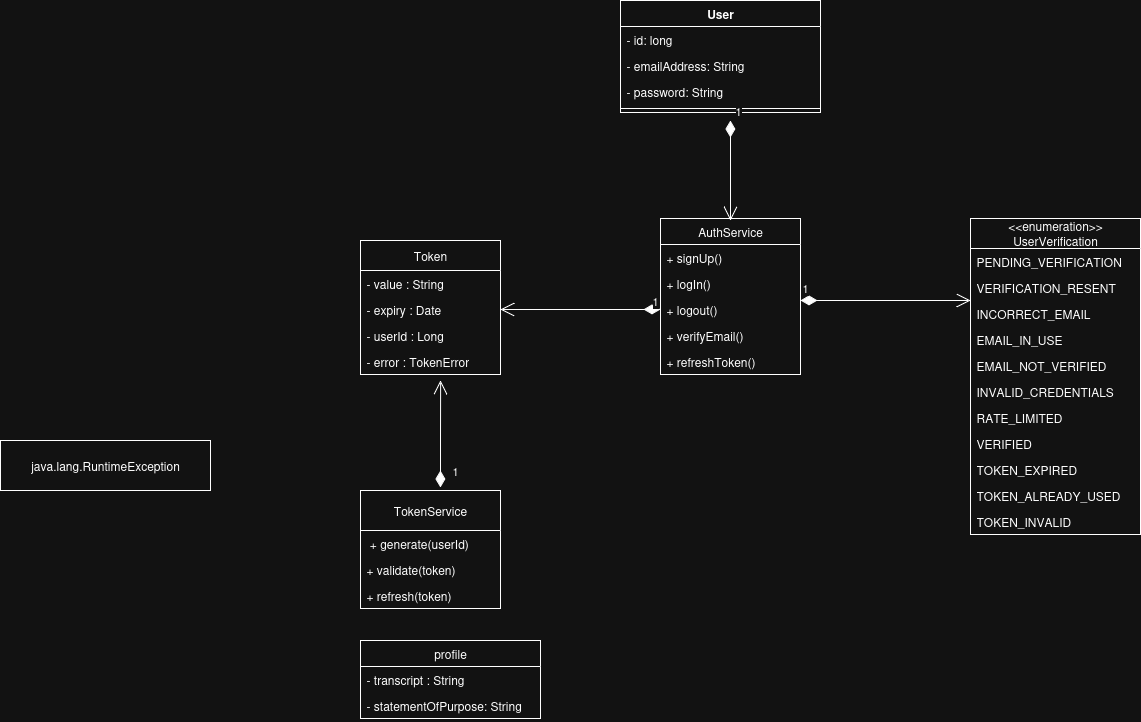

The diagram above was exported from draw.io. Its source (the exported page's mxGraphModel, read from the mxfile embedded in the PNG):
<mxGraphModel dx="872" dy="1543" grid="1" gridSize="10" guides="1" tooltips="1" connect="1" arrows="1" fold="1" page="1" pageScale="1" pageWidth="850" pageHeight="1100" math="0" shadow="0">
  <root>
    <mxCell id="0" />
    <mxCell id="1" parent="0" />
    <mxCell id="s3VymGB80AE3PTwKDn-h-1" value="User" style="swimlane;fontStyle=1;align=center;verticalAlign=top;childLayout=stackLayout;horizontal=1;startSize=26;horizontalStack=0;resizeParent=1;resizeParentMax=0;resizeLast=0;collapsible=1;marginBottom=0;whiteSpace=wrap;html=1;" parent="1" vertex="1">
      <mxGeometry x="1100" y="-20" width="200" height="112" as="geometry" />
    </mxCell>
    <mxCell id="s3VymGB80AE3PTwKDn-h-2" value="- id: long" style="text;strokeColor=none;fillColor=none;align=left;verticalAlign=top;spacingLeft=4;spacingRight=4;overflow=hidden;rotatable=0;points=[[0,0.5],[1,0.5]];portConstraint=eastwest;whiteSpace=wrap;html=1;" parent="s3VymGB80AE3PTwKDn-h-1" vertex="1">
      <mxGeometry y="26" width="200" height="26" as="geometry" />
    </mxCell>
    <mxCell id="s3VymGB80AE3PTwKDn-h-3" value="- emailAddress: String" style="text;strokeColor=none;fillColor=none;align=left;verticalAlign=top;spacingLeft=4;spacingRight=4;overflow=hidden;rotatable=0;points=[[0,0.5],[1,0.5]];portConstraint=eastwest;whiteSpace=wrap;html=1;" parent="s3VymGB80AE3PTwKDn-h-1" vertex="1">
      <mxGeometry y="52" width="200" height="26" as="geometry" />
    </mxCell>
    <mxCell id="s3VymGB80AE3PTwKDn-h-4" value="- password: String" style="text;strokeColor=none;fillColor=none;align=left;verticalAlign=top;spacingLeft=4;spacingRight=4;overflow=hidden;rotatable=0;points=[[0,0.5],[1,0.5]];portConstraint=eastwest;whiteSpace=wrap;html=1;" parent="s3VymGB80AE3PTwKDn-h-1" vertex="1">
      <mxGeometry y="78" width="200" height="26" as="geometry" />
    </mxCell>
    <mxCell id="s3VymGB80AE3PTwKDn-h-5" value="" style="line;strokeWidth=1;fillColor=none;align=left;verticalAlign=middle;spacingTop=-1;spacingLeft=3;spacingRight=3;rotatable=0;labelPosition=right;points=[];portConstraint=eastwest;strokeColor=inherit;" parent="s3VymGB80AE3PTwKDn-h-1" vertex="1">
      <mxGeometry y="104" width="200" height="8" as="geometry" />
    </mxCell>
    <mxCell id="abhgHHLnqVYMCK4qfXsZ-1" value="&lt;div&gt;&amp;lt;&amp;lt;enumeration&amp;gt;&amp;gt;&lt;/div&gt;&lt;div&gt;UserVerification&lt;/div&gt;" style="swimlane;fontStyle=0;childLayout=stackLayout;horizontal=1;startSize=30;fillColor=none;horizontalStack=0;resizeParent=1;resizeParentMax=0;resizeLast=0;collapsible=1;marginBottom=0;whiteSpace=wrap;html=1;" parent="1" vertex="1">
      <mxGeometry x="1450" y="198" width="170" height="316" as="geometry">
        <mxRectangle x="1370" y="190" width="140" height="40" as="alternateBounds" />
      </mxGeometry>
    </mxCell>
    <mxCell id="abhgHHLnqVYMCK4qfXsZ-2" value="PENDING_VERIFICATION" style="text;strokeColor=none;fillColor=none;align=left;verticalAlign=top;spacingLeft=4;spacingRight=4;overflow=hidden;rotatable=0;points=[[0,0.5],[1,0.5]];portConstraint=eastwest;whiteSpace=wrap;html=1;" parent="abhgHHLnqVYMCK4qfXsZ-1" vertex="1">
      <mxGeometry y="30" width="170" height="26" as="geometry" />
    </mxCell>
    <mxCell id="qdbkR0hUN4hTX_cgmRWa-3" value="VERIFICATION_RESENT" style="text;strokeColor=none;fillColor=none;align=left;verticalAlign=top;spacingLeft=4;spacingRight=4;overflow=hidden;rotatable=0;points=[[0,0.5],[1,0.5]];portConstraint=eastwest;whiteSpace=wrap;html=1;" parent="abhgHHLnqVYMCK4qfXsZ-1" vertex="1">
      <mxGeometry y="56" width="170" height="26" as="geometry" />
    </mxCell>
    <mxCell id="abhgHHLnqVYMCK4qfXsZ-3" value="INCORRECT_EMAIL" style="text;strokeColor=none;fillColor=none;align=left;verticalAlign=top;spacingLeft=4;spacingRight=4;overflow=hidden;rotatable=0;points=[[0,0.5],[1,0.5]];portConstraint=eastwest;whiteSpace=wrap;html=1;" parent="abhgHHLnqVYMCK4qfXsZ-1" vertex="1">
      <mxGeometry y="82" width="170" height="26" as="geometry" />
    </mxCell>
    <mxCell id="XZYQIsVtWApTo05NWegv-22" value="EMAIL_IN_USE" style="text;strokeColor=none;fillColor=none;align=left;verticalAlign=top;spacingLeft=4;spacingRight=4;overflow=hidden;rotatable=0;points=[[0,0.5],[1,0.5]];portConstraint=eastwest;whiteSpace=wrap;html=1;" parent="abhgHHLnqVYMCK4qfXsZ-1" vertex="1">
      <mxGeometry y="108" width="170" height="26" as="geometry" />
    </mxCell>
    <mxCell id="XZYQIsVtWApTo05NWegv-23" value="EMAIL_NOT_VERIFIED" style="text;strokeColor=none;fillColor=none;align=left;verticalAlign=top;spacingLeft=4;spacingRight=4;overflow=hidden;rotatable=0;points=[[0,0.5],[1,0.5]];portConstraint=eastwest;whiteSpace=wrap;html=1;" parent="abhgHHLnqVYMCK4qfXsZ-1" vertex="1">
      <mxGeometry y="134" width="170" height="26" as="geometry" />
    </mxCell>
    <mxCell id="XZYQIsVtWApTo05NWegv-24" value="INVALID_CREDENTIALS" style="text;strokeColor=none;fillColor=none;align=left;verticalAlign=top;spacingLeft=4;spacingRight=4;overflow=hidden;rotatable=0;points=[[0,0.5],[1,0.5]];portConstraint=eastwest;whiteSpace=wrap;html=1;" parent="abhgHHLnqVYMCK4qfXsZ-1" vertex="1">
      <mxGeometry y="160" width="170" height="26" as="geometry" />
    </mxCell>
    <mxCell id="mde864d2ULxjF8xT8xXk-7" value="RATE_LIMITED" style="text;strokeColor=none;fillColor=none;align=left;verticalAlign=top;spacingLeft=4;spacingRight=4;overflow=hidden;rotatable=0;points=[[0,0.5],[1,0.5]];portConstraint=eastwest;whiteSpace=wrap;html=1;" parent="abhgHHLnqVYMCK4qfXsZ-1" vertex="1">
      <mxGeometry y="186" width="170" height="26" as="geometry" />
    </mxCell>
    <mxCell id="mde864d2ULxjF8xT8xXk-8" value="VERIFIED" style="text;strokeColor=none;fillColor=none;align=left;verticalAlign=top;spacingLeft=4;spacingRight=4;overflow=hidden;rotatable=0;points=[[0,0.5],[1,0.5]];portConstraint=eastwest;whiteSpace=wrap;html=1;" parent="abhgHHLnqVYMCK4qfXsZ-1" vertex="1">
      <mxGeometry y="212" width="170" height="26" as="geometry" />
    </mxCell>
    <mxCell id="mde864d2ULxjF8xT8xXk-9" value="TOKEN_EXPIRED" style="text;strokeColor=none;fillColor=none;align=left;verticalAlign=top;spacingLeft=4;spacingRight=4;overflow=hidden;rotatable=0;points=[[0,0.5],[1,0.5]];portConstraint=eastwest;whiteSpace=wrap;html=1;" parent="abhgHHLnqVYMCK4qfXsZ-1" vertex="1">
      <mxGeometry y="238" width="170" height="26" as="geometry" />
    </mxCell>
    <mxCell id="mde864d2ULxjF8xT8xXk-10" value="TOKEN_ALREADY_USED" style="text;strokeColor=none;fillColor=none;align=left;verticalAlign=top;spacingLeft=4;spacingRight=4;overflow=hidden;rotatable=0;points=[[0,0.5],[1,0.5]];portConstraint=eastwest;whiteSpace=wrap;html=1;" parent="abhgHHLnqVYMCK4qfXsZ-1" vertex="1">
      <mxGeometry y="264" width="170" height="26" as="geometry" />
    </mxCell>
    <mxCell id="abhgHHLnqVYMCK4qfXsZ-4" value="TOKEN_INVALID" style="text;strokeColor=none;fillColor=none;align=left;verticalAlign=top;spacingLeft=4;spacingRight=4;overflow=hidden;rotatable=0;points=[[0,0.5],[1,0.5]];portConstraint=eastwest;whiteSpace=wrap;html=1;" parent="abhgHHLnqVYMCK4qfXsZ-1" vertex="1">
      <mxGeometry y="290" width="170" height="26" as="geometry" />
    </mxCell>
    <mxCell id="1D6rOg7P96_Vhp8YJnK_-1" value="TokenService" style="swimlane;fontStyle=0;childLayout=stackLayout;horizontal=1;startSize=40;fillColor=none;horizontalStack=0;resizeParent=1;resizeParentMax=0;resizeLast=0;collapsible=1;marginBottom=0;whiteSpace=wrap;html=1;" parent="1" vertex="1">
      <mxGeometry x="840" y="470" width="140" height="118" as="geometry" />
    </mxCell>
    <mxCell id="1D6rOg7P96_Vhp8YJnK_-2" value="&amp;nbsp;+ generate(userId)" style="text;strokeColor=none;fillColor=none;align=left;verticalAlign=top;spacingLeft=4;spacingRight=4;overflow=hidden;rotatable=0;points=[[0,0.5],[1,0.5]];portConstraint=eastwest;whiteSpace=wrap;html=1;" parent="1D6rOg7P96_Vhp8YJnK_-1" vertex="1">
      <mxGeometry y="40" width="140" height="26" as="geometry" />
    </mxCell>
    <mxCell id="1D6rOg7P96_Vhp8YJnK_-3" value="+ validate(token)&amp;nbsp;" style="text;strokeColor=none;fillColor=none;align=left;verticalAlign=top;spacingLeft=4;spacingRight=4;overflow=hidden;rotatable=0;points=[[0,0.5],[1,0.5]];portConstraint=eastwest;whiteSpace=wrap;html=1;" parent="1D6rOg7P96_Vhp8YJnK_-1" vertex="1">
      <mxGeometry y="66" width="140" height="26" as="geometry" />
    </mxCell>
    <mxCell id="1D6rOg7P96_Vhp8YJnK_-4" value="+ refresh(token)" style="text;strokeColor=none;fillColor=none;align=left;verticalAlign=top;spacingLeft=4;spacingRight=4;overflow=hidden;rotatable=0;points=[[0,0.5],[1,0.5]];portConstraint=eastwest;whiteSpace=wrap;html=1;" parent="1D6rOg7P96_Vhp8YJnK_-1" vertex="1">
      <mxGeometry y="92" width="140" height="26" as="geometry" />
    </mxCell>
    <mxCell id="qdbkR0hUN4hTX_cgmRWa-1" value="java.lang.RuntimeException" style="html=1;whiteSpace=wrap;" parent="1" vertex="1">
      <mxGeometry x="480" y="420" width="210" height="50" as="geometry" />
    </mxCell>
    <mxCell id="XZYQIsVtWApTo05NWegv-7" value="Token" style="swimlane;fontStyle=0;childLayout=stackLayout;horizontal=1;startSize=30;fillColor=none;horizontalStack=0;resizeParent=1;resizeParentMax=0;resizeLast=0;collapsible=1;marginBottom=0;whiteSpace=wrap;html=1;" parent="1" vertex="1">
      <mxGeometry x="840" y="220" width="140" height="134" as="geometry" />
    </mxCell>
    <mxCell id="XZYQIsVtWApTo05NWegv-8" value="- value : String" style="text;strokeColor=none;fillColor=none;align=left;verticalAlign=top;spacingLeft=4;spacingRight=4;overflow=hidden;rotatable=0;points=[[0,0.5],[1,0.5]];portConstraint=eastwest;whiteSpace=wrap;html=1;" parent="XZYQIsVtWApTo05NWegv-7" vertex="1">
      <mxGeometry y="30" width="140" height="26" as="geometry" />
    </mxCell>
    <mxCell id="XZYQIsVtWApTo05NWegv-11" value="- expiry : Date&amp;nbsp;" style="text;strokeColor=none;fillColor=none;align=left;verticalAlign=top;spacingLeft=4;spacingRight=4;overflow=hidden;rotatable=0;points=[[0,0.5],[1,0.5]];portConstraint=eastwest;whiteSpace=wrap;html=1;" parent="XZYQIsVtWApTo05NWegv-7" vertex="1">
      <mxGeometry y="56" width="140" height="26" as="geometry" />
    </mxCell>
    <mxCell id="XZYQIsVtWApTo05NWegv-9" value=" - userId : Long" style="text;strokeColor=none;fillColor=none;align=left;verticalAlign=top;spacingLeft=4;spacingRight=4;overflow=hidden;rotatable=0;points=[[0,0.5],[1,0.5]];portConstraint=eastwest;whiteSpace=wrap;html=1;" parent="XZYQIsVtWApTo05NWegv-7" vertex="1">
      <mxGeometry y="82" width="140" height="26" as="geometry" />
    </mxCell>
    <mxCell id="XZYQIsVtWApTo05NWegv-10" value="- error : TokenError" style="text;strokeColor=none;fillColor=none;align=left;verticalAlign=top;spacingLeft=4;spacingRight=4;overflow=hidden;rotatable=0;points=[[0,0.5],[1,0.5]];portConstraint=eastwest;whiteSpace=wrap;html=1;" parent="XZYQIsVtWApTo05NWegv-7" vertex="1">
      <mxGeometry y="108" width="140" height="26" as="geometry" />
    </mxCell>
    <mxCell id="XZYQIsVtWApTo05NWegv-18" value="profile" style="swimlane;fontStyle=0;childLayout=stackLayout;horizontal=1;startSize=26;fillColor=none;horizontalStack=0;resizeParent=1;resizeParentMax=0;resizeLast=0;collapsible=1;marginBottom=0;whiteSpace=wrap;html=1;" parent="1" vertex="1">
      <mxGeometry x="840" y="620" width="180" height="78" as="geometry" />
    </mxCell>
    <mxCell id="XZYQIsVtWApTo05NWegv-19" value="- transcript : String" style="text;strokeColor=none;fillColor=none;align=left;verticalAlign=top;spacingLeft=4;spacingRight=4;overflow=hidden;rotatable=0;points=[[0,0.5],[1,0.5]];portConstraint=eastwest;whiteSpace=wrap;html=1;" parent="XZYQIsVtWApTo05NWegv-18" vertex="1">
      <mxGeometry y="26" width="180" height="26" as="geometry" />
    </mxCell>
    <mxCell id="XZYQIsVtWApTo05NWegv-20" value="- statementOfPurpose: String" style="text;strokeColor=none;fillColor=none;align=left;verticalAlign=top;spacingLeft=4;spacingRight=4;overflow=hidden;rotatable=0;points=[[0,0.5],[1,0.5]];portConstraint=eastwest;whiteSpace=wrap;html=1;" parent="XZYQIsVtWApTo05NWegv-18" vertex="1">
      <mxGeometry y="52" width="180" height="26" as="geometry" />
    </mxCell>
    <mxCell id="mde864d2ULxjF8xT8xXk-1" value="AuthService" style="swimlane;fontStyle=0;childLayout=stackLayout;horizontal=1;startSize=26;fillColor=none;horizontalStack=0;resizeParent=1;resizeParentMax=0;resizeLast=0;collapsible=1;marginBottom=0;whiteSpace=wrap;html=1;" parent="1" vertex="1">
      <mxGeometry x="1140" y="198" width="140" height="156" as="geometry" />
    </mxCell>
    <mxCell id="mde864d2ULxjF8xT8xXk-2" value="+ signUp()" style="text;strokeColor=none;fillColor=none;align=left;verticalAlign=top;spacingLeft=4;spacingRight=4;overflow=hidden;rotatable=0;points=[[0,0.5],[1,0.5]];portConstraint=eastwest;whiteSpace=wrap;html=1;" parent="mde864d2ULxjF8xT8xXk-1" vertex="1">
      <mxGeometry y="26" width="140" height="26" as="geometry" />
    </mxCell>
    <mxCell id="mde864d2ULxjF8xT8xXk-5" value="+ logIn()" style="text;strokeColor=none;fillColor=none;align=left;verticalAlign=top;spacingLeft=4;spacingRight=4;overflow=hidden;rotatable=0;points=[[0,0.5],[1,0.5]];portConstraint=eastwest;whiteSpace=wrap;html=1;" parent="mde864d2ULxjF8xT8xXk-1" vertex="1">
      <mxGeometry y="52" width="140" height="26" as="geometry" />
    </mxCell>
    <mxCell id="mde864d2ULxjF8xT8xXk-3" value="+ logout()" style="text;strokeColor=none;fillColor=none;align=left;verticalAlign=top;spacingLeft=4;spacingRight=4;overflow=hidden;rotatable=0;points=[[0,0.5],[1,0.5]];portConstraint=eastwest;whiteSpace=wrap;html=1;" parent="mde864d2ULxjF8xT8xXk-1" vertex="1">
      <mxGeometry y="78" width="140" height="26" as="geometry" />
    </mxCell>
    <mxCell id="mde864d2ULxjF8xT8xXk-4" value="+ verifyEmail()" style="text;strokeColor=none;fillColor=none;align=left;verticalAlign=top;spacingLeft=4;spacingRight=4;overflow=hidden;rotatable=0;points=[[0,0.5],[1,0.5]];portConstraint=eastwest;whiteSpace=wrap;html=1;" parent="mde864d2ULxjF8xT8xXk-1" vertex="1">
      <mxGeometry y="104" width="140" height="26" as="geometry" />
    </mxCell>
    <mxCell id="mde864d2ULxjF8xT8xXk-6" value="+ refreshToken()" style="text;strokeColor=none;fillColor=none;align=left;verticalAlign=top;spacingLeft=4;spacingRight=4;overflow=hidden;rotatable=0;points=[[0,0.5],[1,0.5]];portConstraint=eastwest;whiteSpace=wrap;html=1;" parent="mde864d2ULxjF8xT8xXk-1" vertex="1">
      <mxGeometry y="130" width="140" height="26" as="geometry" />
    </mxCell>
    <mxCell id="mde864d2ULxjF8xT8xXk-15" value="1" style="endArrow=open;html=1;endSize=12;startArrow=diamondThin;startSize=14;startFill=1;edgeStyle=orthogonalEdgeStyle;align=left;verticalAlign=bottom;rounded=0;" parent="1" edge="1">
      <mxGeometry x="-1" y="3" relative="1" as="geometry">
        <mxPoint x="1210" y="100" as="sourcePoint" />
        <mxPoint x="1210" y="200" as="targetPoint" />
      </mxGeometry>
    </mxCell>
    <mxCell id="mde864d2ULxjF8xT8xXk-17" value="1" style="endArrow=open;html=1;endSize=12;startArrow=diamondThin;startSize=14;startFill=1;edgeStyle=orthogonalEdgeStyle;align=left;verticalAlign=bottom;rounded=0;" parent="1" edge="1">
      <mxGeometry x="-1" y="3" relative="1" as="geometry">
        <mxPoint x="1280" y="280" as="sourcePoint" />
        <mxPoint x="1450" y="280" as="targetPoint" />
      </mxGeometry>
    </mxCell>
    <mxCell id="mde864d2ULxjF8xT8xXk-18" value="1" style="endArrow=open;html=1;endSize=12;startArrow=diamondThin;startSize=14;startFill=1;edgeStyle=orthogonalEdgeStyle;align=left;verticalAlign=bottom;rounded=0;exitX=0;exitY=0.5;exitDx=0;exitDy=0;entryX=1;entryY=0.5;entryDx=0;entryDy=0;" parent="1" source="mde864d2ULxjF8xT8xXk-3" target="XZYQIsVtWApTo05NWegv-11" edge="1">
      <mxGeometry x="-0.875" y="1" relative="1" as="geometry">
        <mxPoint x="1050" y="290" as="sourcePoint" />
        <mxPoint x="1050" y="390" as="targetPoint" />
        <mxPoint as="offset" />
      </mxGeometry>
    </mxCell>
    <mxCell id="mde864d2ULxjF8xT8xXk-20" value="1" style="endArrow=open;html=1;endSize=12;startArrow=diamondThin;startSize=14;startFill=1;edgeStyle=orthogonalEdgeStyle;align=left;verticalAlign=bottom;rounded=0;exitX=0.571;exitY=-0.025;exitDx=0;exitDy=0;exitPerimeter=0;" parent="1" source="1D6rOg7P96_Vhp8YJnK_-1" edge="1">
      <mxGeometry x="-0.8685" y="-10" relative="1" as="geometry">
        <mxPoint x="1150" y="400" as="sourcePoint" />
        <mxPoint x="920" y="360" as="targetPoint" />
        <mxPoint as="offset" />
      </mxGeometry>
    </mxCell>
  </root>
</mxGraphModel>